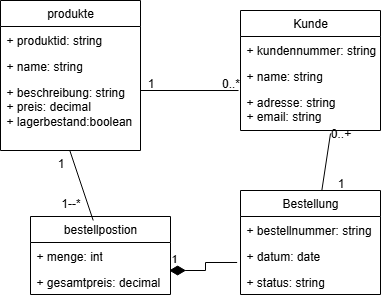

The diagram above was exported from draw.io. Its source (the exported page's mxGraphModel, read from the mxfile embedded in the PNG):
<mxGraphModel dx="778" dy="468" grid="1" gridSize="10" guides="1" tooltips="1" connect="1" arrows="1" fold="1" page="1" pageScale="1" pageWidth="827" pageHeight="1169" math="0" shadow="0">
  <root>
    <mxCell id="0" />
    <mxCell id="1" parent="0" />
    <mxCell id="NnedfR_cVHH86mOlU3RH-1" value="produkte" style="swimlane;fontStyle=0;childLayout=stackLayout;horizontal=1;startSize=26;fillColor=none;horizontalStack=0;resizeParent=1;resizeParentMax=0;resizeLast=0;collapsible=1;marginBottom=0;whiteSpace=wrap;html=1;" vertex="1" parent="1">
      <mxGeometry x="70" y="50" width="140" height="150" as="geometry" />
    </mxCell>
    <mxCell id="NnedfR_cVHH86mOlU3RH-2" value="+ produktid: string" style="text;strokeColor=none;fillColor=none;align=left;verticalAlign=top;spacingLeft=4;spacingRight=4;overflow=hidden;rotatable=0;points=[[0,0.5],[1,0.5]];portConstraint=eastwest;whiteSpace=wrap;html=1;" vertex="1" parent="NnedfR_cVHH86mOlU3RH-1">
      <mxGeometry y="26" width="140" height="26" as="geometry" />
    </mxCell>
    <mxCell id="NnedfR_cVHH86mOlU3RH-3" value="+ name: string" style="text;strokeColor=none;fillColor=none;align=left;verticalAlign=top;spacingLeft=4;spacingRight=4;overflow=hidden;rotatable=0;points=[[0,0.5],[1,0.5]];portConstraint=eastwest;whiteSpace=wrap;html=1;" vertex="1" parent="NnedfR_cVHH86mOlU3RH-1">
      <mxGeometry y="52" width="140" height="26" as="geometry" />
    </mxCell>
    <mxCell id="NnedfR_cVHH86mOlU3RH-4" value="+ beschreibung: string&lt;div&gt;+ preis: decimal&lt;/div&gt;&lt;div&gt;+ lagerbestand:boolean&lt;/div&gt;" style="text;strokeColor=none;fillColor=none;align=left;verticalAlign=top;spacingLeft=4;spacingRight=4;overflow=hidden;rotatable=0;points=[[0,0.5],[1,0.5]];portConstraint=eastwest;whiteSpace=wrap;html=1;" vertex="1" parent="NnedfR_cVHH86mOlU3RH-1">
      <mxGeometry y="78" width="140" height="72" as="geometry" />
    </mxCell>
    <mxCell id="NnedfR_cVHH86mOlU3RH-5" value="Kunde" style="swimlane;fontStyle=0;childLayout=stackLayout;horizontal=1;startSize=26;fillColor=none;horizontalStack=0;resizeParent=1;resizeParentMax=0;resizeLast=0;collapsible=1;marginBottom=0;whiteSpace=wrap;html=1;" vertex="1" parent="1">
      <mxGeometry x="310" y="60" width="140" height="120" as="geometry" />
    </mxCell>
    <mxCell id="NnedfR_cVHH86mOlU3RH-6" value="+ kundennummer: string" style="text;strokeColor=none;fillColor=none;align=left;verticalAlign=top;spacingLeft=4;spacingRight=4;overflow=hidden;rotatable=0;points=[[0,0.5],[1,0.5]];portConstraint=eastwest;whiteSpace=wrap;html=1;" vertex="1" parent="NnedfR_cVHH86mOlU3RH-5">
      <mxGeometry y="26" width="140" height="26" as="geometry" />
    </mxCell>
    <mxCell id="NnedfR_cVHH86mOlU3RH-7" value="+ name: string" style="text;strokeColor=none;fillColor=none;align=left;verticalAlign=top;spacingLeft=4;spacingRight=4;overflow=hidden;rotatable=0;points=[[0,0.5],[1,0.5]];portConstraint=eastwest;whiteSpace=wrap;html=1;" vertex="1" parent="NnedfR_cVHH86mOlU3RH-5">
      <mxGeometry y="52" width="140" height="26" as="geometry" />
    </mxCell>
    <mxCell id="NnedfR_cVHH86mOlU3RH-8" value="+ adresse: string&lt;div&gt;+ email: string&lt;/div&gt;" style="text;strokeColor=none;fillColor=none;align=left;verticalAlign=top;spacingLeft=4;spacingRight=4;overflow=hidden;rotatable=0;points=[[0,0.5],[1,0.5]];portConstraint=eastwest;whiteSpace=wrap;html=1;" vertex="1" parent="NnedfR_cVHH86mOlU3RH-5">
      <mxGeometry y="78" width="140" height="42" as="geometry" />
    </mxCell>
    <mxCell id="NnedfR_cVHH86mOlU3RH-9" value="Bestellung" style="swimlane;fontStyle=0;childLayout=stackLayout;horizontal=1;startSize=26;fillColor=none;horizontalStack=0;resizeParent=1;resizeParentMax=0;resizeLast=0;collapsible=1;marginBottom=0;whiteSpace=wrap;html=1;" vertex="1" parent="1">
      <mxGeometry x="310" y="240" width="140" height="104" as="geometry" />
    </mxCell>
    <mxCell id="NnedfR_cVHH86mOlU3RH-10" value="+ bestellnummer: string" style="text;strokeColor=none;fillColor=none;align=left;verticalAlign=top;spacingLeft=4;spacingRight=4;overflow=hidden;rotatable=0;points=[[0,0.5],[1,0.5]];portConstraint=eastwest;whiteSpace=wrap;html=1;" vertex="1" parent="NnedfR_cVHH86mOlU3RH-9">
      <mxGeometry y="26" width="140" height="26" as="geometry" />
    </mxCell>
    <mxCell id="NnedfR_cVHH86mOlU3RH-11" value="+ datum: date" style="text;strokeColor=none;fillColor=none;align=left;verticalAlign=top;spacingLeft=4;spacingRight=4;overflow=hidden;rotatable=0;points=[[0,0.5],[1,0.5]];portConstraint=eastwest;whiteSpace=wrap;html=1;" vertex="1" parent="NnedfR_cVHH86mOlU3RH-9">
      <mxGeometry y="52" width="140" height="26" as="geometry" />
    </mxCell>
    <mxCell id="NnedfR_cVHH86mOlU3RH-12" value="+ status: string" style="text;strokeColor=none;fillColor=none;align=left;verticalAlign=top;spacingLeft=4;spacingRight=4;overflow=hidden;rotatable=0;points=[[0,0.5],[1,0.5]];portConstraint=eastwest;whiteSpace=wrap;html=1;" vertex="1" parent="NnedfR_cVHH86mOlU3RH-9">
      <mxGeometry y="78" width="140" height="26" as="geometry" />
    </mxCell>
    <mxCell id="NnedfR_cVHH86mOlU3RH-17" value="bestellpostion" style="swimlane;fontStyle=0;childLayout=stackLayout;horizontal=1;startSize=26;fillColor=none;horizontalStack=0;resizeParent=1;resizeParentMax=0;resizeLast=0;collapsible=1;marginBottom=0;whiteSpace=wrap;html=1;" vertex="1" parent="1">
      <mxGeometry x="100" y="266" width="140" height="78" as="geometry" />
    </mxCell>
    <mxCell id="NnedfR_cVHH86mOlU3RH-18" value="+ menge: int" style="text;strokeColor=none;fillColor=none;align=left;verticalAlign=top;spacingLeft=4;spacingRight=4;overflow=hidden;rotatable=0;points=[[0,0.5],[1,0.5]];portConstraint=eastwest;whiteSpace=wrap;html=1;" vertex="1" parent="NnedfR_cVHH86mOlU3RH-17">
      <mxGeometry y="26" width="140" height="26" as="geometry" />
    </mxCell>
    <mxCell id="NnedfR_cVHH86mOlU3RH-19" value="+ gesamtpreis: decimal" style="text;strokeColor=none;fillColor=none;align=left;verticalAlign=top;spacingLeft=4;spacingRight=4;overflow=hidden;rotatable=0;points=[[0,0.5],[1,0.5]];portConstraint=eastwest;whiteSpace=wrap;html=1;" vertex="1" parent="NnedfR_cVHH86mOlU3RH-17">
      <mxGeometry y="52" width="140" height="26" as="geometry" />
    </mxCell>
    <mxCell id="NnedfR_cVHH86mOlU3RH-22" value="" style="endArrow=none;endFill=0;endSize=12;html=1;rounded=0;entryX=-0.014;entryY=0.048;entryDx=0;entryDy=0;entryPerimeter=0;exitX=1;exitY=0.324;exitDx=0;exitDy=0;exitPerimeter=0;" edge="1" parent="1" source="NnedfR_cVHH86mOlU3RH-4" target="NnedfR_cVHH86mOlU3RH-8">
      <mxGeometry width="160" relative="1" as="geometry">
        <mxPoint x="310" y="260" as="sourcePoint" />
        <mxPoint x="470" y="260" as="targetPoint" />
        <Array as="points">
          <mxPoint x="210" y="140" />
        </Array>
      </mxGeometry>
    </mxCell>
    <mxCell id="NnedfR_cVHH86mOlU3RH-23" value="1" style="text;html=1;align=center;verticalAlign=middle;resizable=0;points=[];autosize=1;strokeColor=none;fillColor=none;" vertex="1" parent="1">
      <mxGeometry x="205" y="118" width="30" height="30" as="geometry" />
    </mxCell>
    <mxCell id="NnedfR_cVHH86mOlU3RH-25" value="0..*" style="text;html=1;align=center;verticalAlign=middle;resizable=0;points=[];autosize=1;strokeColor=none;fillColor=none;" vertex="1" parent="1">
      <mxGeometry x="280" y="118" width="40" height="30" as="geometry" />
    </mxCell>
    <mxCell id="NnedfR_cVHH86mOlU3RH-30" value="1" style="endArrow=none;html=1;endSize=12;startArrow=diamondThin;startSize=14;startFill=1;edgeStyle=orthogonalEdgeStyle;align=left;verticalAlign=bottom;rounded=0;entryX=-0.024;entryY=0.769;entryDx=0;entryDy=0;entryPerimeter=0;exitX=0.99;exitY=0.077;exitDx=0;exitDy=0;exitPerimeter=0;endFill=0;" edge="1" parent="1" source="NnedfR_cVHH86mOlU3RH-19" target="NnedfR_cVHH86mOlU3RH-11">
      <mxGeometry x="-1" y="3" relative="1" as="geometry">
        <mxPoint x="300" y="260" as="sourcePoint" />
        <mxPoint x="460" y="260" as="targetPoint" />
      </mxGeometry>
    </mxCell>
    <mxCell id="NnedfR_cVHH86mOlU3RH-32" value="" style="endArrow=none;endFill=0;endSize=12;html=1;rounded=0;entryX=0.581;entryY=0;entryDx=0;entryDy=0;entryPerimeter=0;" edge="1" parent="1" target="NnedfR_cVHH86mOlU3RH-9">
      <mxGeometry width="160" relative="1" as="geometry">
        <mxPoint x="400" y="183" as="sourcePoint" />
        <mxPoint x="460" y="260" as="targetPoint" />
      </mxGeometry>
    </mxCell>
    <mxCell id="NnedfR_cVHH86mOlU3RH-34" value="1" style="text;html=1;align=center;verticalAlign=middle;resizable=0;points=[];autosize=1;strokeColor=none;fillColor=none;" vertex="1" parent="1">
      <mxGeometry x="395" y="218" width="30" height="30" as="geometry" />
    </mxCell>
    <mxCell id="NnedfR_cVHH86mOlU3RH-35" value="0..+" style="text;html=1;align=center;verticalAlign=middle;resizable=0;points=[];autosize=1;strokeColor=none;fillColor=none;" vertex="1" parent="1">
      <mxGeometry x="390" y="168" width="40" height="30" as="geometry" />
    </mxCell>
    <mxCell id="NnedfR_cVHH86mOlU3RH-36" value="" style="endArrow=none;startArrow=none;endFill=0;startFill=0;html=1;rounded=0;entryX=0.495;entryY=1;entryDx=0;entryDy=0;entryPerimeter=0;exitX=0.448;exitY=0.051;exitDx=0;exitDy=0;exitPerimeter=0;" edge="1" parent="1" source="NnedfR_cVHH86mOlU3RH-17" target="NnedfR_cVHH86mOlU3RH-4">
      <mxGeometry width="160" relative="1" as="geometry">
        <mxPoint x="300" y="260" as="sourcePoint" />
        <mxPoint x="460" y="260" as="targetPoint" />
      </mxGeometry>
    </mxCell>
    <mxCell id="NnedfR_cVHH86mOlU3RH-38" value="1" style="text;html=1;align=center;verticalAlign=middle;resizable=0;points=[];autosize=1;strokeColor=none;fillColor=none;" vertex="1" parent="1">
      <mxGeometry x="115" y="198" width="30" height="30" as="geometry" />
    </mxCell>
    <mxCell id="NnedfR_cVHH86mOlU3RH-39" value="1--*" style="text;html=1;align=center;verticalAlign=middle;resizable=0;points=[];autosize=1;strokeColor=none;fillColor=none;" vertex="1" parent="1">
      <mxGeometry x="120" y="238" width="40" height="30" as="geometry" />
    </mxCell>
  </root>
</mxGraphModel>